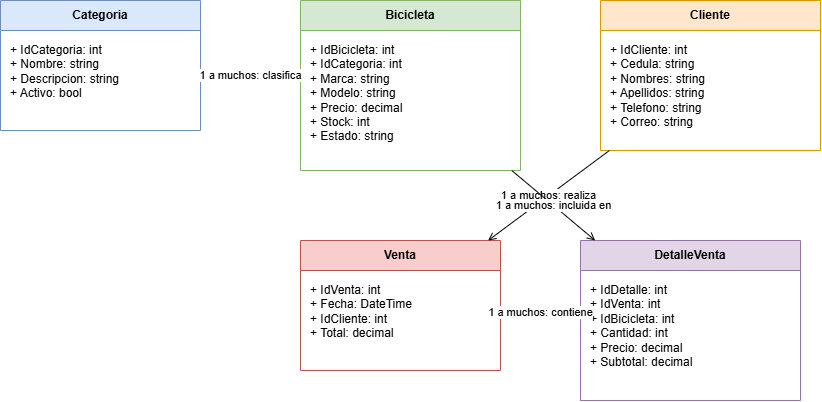

The diagram above was exported from draw.io. Its source (the exported page's mxGraphModel, read from the mxfile embedded in the PNG):
<mxGraphModel dx="860" dy="439" grid="1" gridSize="10" guides="1" tooltips="1" connect="1" arrows="1" fold="1" page="1" pageScale="1" pageWidth="1000" pageHeight="700" math="0" shadow="0">
  <root>
    <mxCell id="0" />
    <mxCell id="1" parent="0" />
    <mxCell id="catHdr" parent="1" style="swimlane;whiteSpace=wrap;html=1;startSize=30;fillColor=#dae8fc;strokeColor=#6c8ebf;fontStyle=1;" value="Categoria" vertex="1">
      <mxGeometry height="130" width="200" x="40" y="40" as="geometry" />
    </mxCell>
    <mxCell id="catBody" parent="catHdr" style="text;html=1;align=left;verticalAlign=top;spacingLeft=8;spacingTop=6;fontSize=12;" value="+ IdCategoria: int&#10;+ Nombre: string&#10;+ Descripcion: string&#10;+ Activo: bool" vertex="1">
      <mxGeometry height="100" width="200" y="30" as="geometry" />
    </mxCell>
    <mxCell id="bicHdr" parent="1" style="swimlane;whiteSpace=wrap;html=1;startSize=30;fillColor=#d5e8d4;strokeColor=#82b366;fontStyle=1;" value="Bicicleta" vertex="1">
      <mxGeometry height="170" width="220" x="340" y="40" as="geometry" />
    </mxCell>
    <mxCell id="bicBody" parent="bicHdr" style="text;html=1;align=left;verticalAlign=top;spacingLeft=8;spacingTop=6;fontSize=12;" value="+ IdBicicleta: int&#10;+ IdCategoria: int&#10;+ Marca: string&#10;+ Modelo: string&#10;+ Precio: decimal&#10;+ Stock: int&#10;+ Estado: string" vertex="1">
      <mxGeometry height="140" width="220" y="30" as="geometry" />
    </mxCell>
    <mxCell id="cliHdr" parent="1" style="swimlane;whiteSpace=wrap;html=1;startSize=30;fillColor=#ffe6cc;strokeColor=#d79b00;fontStyle=1;" value="Cliente" vertex="1">
      <mxGeometry height="150" width="220" x="640" y="40" as="geometry" />
    </mxCell>
    <mxCell id="cliBody" parent="cliHdr" style="text;html=1;align=left;verticalAlign=top;spacingLeft=8;spacingTop=6;fontSize=12;" value="+ IdCliente: int&#10;+ Cedula: string&#10;+ Nombres: string&#10;+ Apellidos: string&#10;+ Telefono: string&#10;+ Correo: string" vertex="1">
      <mxGeometry height="120" width="220" y="30" as="geometry" />
    </mxCell>
    <mxCell id="venHdr" parent="1" style="swimlane;whiteSpace=wrap;html=1;startSize=30;fillColor=#f8cecc;strokeColor=#b85450;fontStyle=1;" value="Venta" vertex="1">
      <mxGeometry height="130" width="200" x="340" y="280" as="geometry" />
    </mxCell>
    <mxCell id="venBody" parent="venHdr" style="text;html=1;align=left;verticalAlign=top;spacingLeft=8;spacingTop=6;fontSize=12;" value="+ IdVenta: int&#10;+ Fecha: DateTime&#10;+ IdCliente: int&#10;+ Total: decimal" vertex="1">
      <mxGeometry height="100" width="200" y="30" as="geometry" />
    </mxCell>
    <mxCell id="detHdr" parent="1" style="swimlane;whiteSpace=wrap;html=1;startSize=30;fillColor=#e1d5e7;strokeColor=#9673a6;fontStyle=1;" value="DetalleVenta" vertex="1">
      <mxGeometry height="160" width="220" x="620" y="280" as="geometry" />
    </mxCell>
    <mxCell id="detBody" parent="detHdr" style="text;html=1;align=left;verticalAlign=top;spacingLeft=8;spacingTop=6;fontSize=12;" value="+ IdDetalle: int&#10;+ IdVenta: int&#10;+ IdBicicleta: int&#10;+ Cantidad: int&#10;+ Precio: decimal&#10;+ Subtotal: decimal" vertex="1">
      <mxGeometry height="130" width="220" y="30" as="geometry" />
    </mxCell>
    <mxCell id="ce1" edge="1" parent="1" source="catHdr" style="html=1;endArrow=open;fontSize=11;" target="bicHdr" value="1 a muchos: clasifica">
      <mxGeometry relative="1" as="geometry" />
    </mxCell>
    <mxCell id="ce2" edge="1" parent="1" source="cliHdr" style="html=1;endArrow=open;fontSize=11;" target="venHdr" value="1 a muchos: realiza">
      <mxGeometry relative="1" as="geometry" />
    </mxCell>
    <mxCell id="ce3" edge="1" parent="1" source="venHdr" style="html=1;endArrow=open;fontSize=11;" target="detHdr" value="1 a muchos: contiene">
      <mxGeometry relative="1" as="geometry" />
    </mxCell>
    <mxCell id="ce4" edge="1" parent="1" source="bicHdr" style="html=1;endArrow=open;fontSize=11;" target="detHdr" value="1 a muchos: incluida en">
      <mxGeometry relative="1" as="geometry" />
    </mxCell>
  </root>
</mxGraphModel>